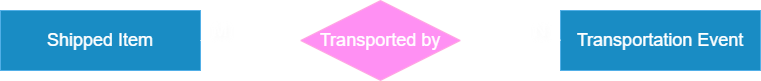

The diagram above was exported from draw.io. Its source (the exported page's mxGraphModel, read from the mxfile embedded in the PNG):
<mxGraphModel dx="2695" dy="527" grid="1" gridSize="10" guides="1" tooltips="1" connect="1" arrows="1" fold="1" page="1" pageScale="1" pageWidth="827" pageHeight="1169" background="light-dark(#FFFFFF,transparent)" math="0" shadow="0">
  <root>
    <mxCell id="0" />
    <mxCell id="1" parent="0" />
    <mxCell id="2" value="" style="rounded=0;whiteSpace=wrap;html=1;fillColor=#1ba1e2;fontColor=#ffffff;strokeColor=#006EAF;" vertex="1" parent="1">
      <mxGeometry x="-1230" y="70" width="200" height="60" as="geometry" />
    </mxCell>
    <mxCell id="3" value="&lt;font style=&quot;font-size: 18px;&quot;&gt;Shipped Item&lt;/font&gt;" style="text;html=1;align=center;verticalAlign=middle;whiteSpace=wrap;rounded=0;" vertex="1" parent="1">
      <mxGeometry x="-1220" y="70" width="180" height="60" as="geometry" />
    </mxCell>
    <mxCell id="4" value="" style="rounded=0;whiteSpace=wrap;html=1;fillColor=#1ba1e2;fontColor=#ffffff;strokeColor=#006EAF;" vertex="1" parent="1">
      <mxGeometry x="-670" y="70" width="200" height="60" as="geometry" />
    </mxCell>
    <mxCell id="5" value="&lt;font style=&quot;font-size: 18px;&quot;&gt;Transportation Event&lt;/font&gt;" style="text;html=1;align=center;verticalAlign=middle;whiteSpace=wrap;rounded=0;" vertex="1" parent="1">
      <mxGeometry x="-660" y="70" width="180" height="60" as="geometry" />
    </mxCell>
    <mxCell id="6" value="" style="rhombus;whiteSpace=wrap;html=1;fillColor=#d80073;fontColor=#ffffff;strokeColor=#A50040;" vertex="1" parent="1">
      <mxGeometry x="-930" y="60" width="160" height="80" as="geometry" />
    </mxCell>
    <mxCell id="7" value="" style="endArrow=none;html=1;rounded=0;exitX=1;exitY=0.5;exitDx=0;exitDy=0;entryX=0;entryY=0.5;entryDx=0;entryDy=0;" edge="1" source="2" target="6" parent="1">
      <mxGeometry width="50" height="50" relative="1" as="geometry">
        <mxPoint x="-930" y="140" as="sourcePoint" />
        <mxPoint x="-880" y="90" as="targetPoint" />
      </mxGeometry>
    </mxCell>
    <mxCell id="8" value="" style="endArrow=none;html=1;rounded=0;exitX=1;exitY=0.5;exitDx=0;exitDy=0;entryX=0;entryY=0.5;entryDx=0;entryDy=0;" edge="1" parent="1">
      <mxGeometry width="50" height="50" relative="1" as="geometry">
        <mxPoint x="-770" y="99.74000000000001" as="sourcePoint" />
        <mxPoint x="-670" y="99.74000000000001" as="targetPoint" />
      </mxGeometry>
    </mxCell>
    <mxCell id="9" value="&lt;font style=&quot;font-size: 18px;&quot;&gt;M&lt;/font&gt;" style="text;html=1;align=center;verticalAlign=middle;whiteSpace=wrap;rounded=0;labelBorderColor=none;textShadow=1;" vertex="1" parent="1">
      <mxGeometry x="-1100" y="60" width="180" height="60" as="geometry" />
    </mxCell>
    <mxCell id="10" value="&lt;font style=&quot;font-size: 18px;&quot;&gt;N&lt;/font&gt;" style="text;html=1;align=center;verticalAlign=middle;whiteSpace=wrap;rounded=0;labelBorderColor=none;textShadow=1;" vertex="1" parent="1">
      <mxGeometry x="-780" y="60" width="180" height="60" as="geometry" />
    </mxCell>
    <mxCell id="11" value="&lt;span style=&quot;font-size: 18px;&quot;&gt;Transported by&lt;/span&gt;" style="text;html=1;align=center;verticalAlign=middle;whiteSpace=wrap;rounded=0;" vertex="1" parent="1">
      <mxGeometry x="-940" y="70" width="180" height="60" as="geometry" />
    </mxCell>
  </root>
</mxGraphModel>